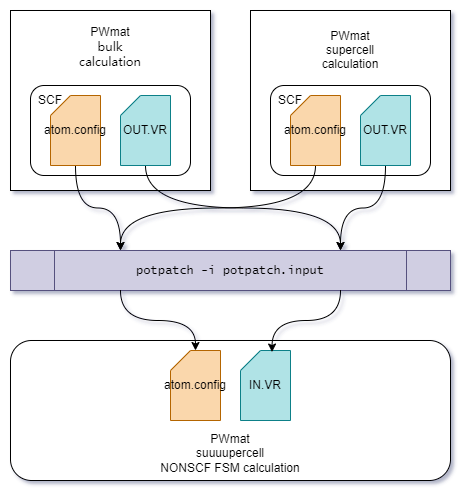

The diagram above was exported from draw.io. Its source (the exported page's mxGraphModel, read from the mxfile embedded in the PNG):
<mxGraphModel dx="2074" dy="1196" grid="1" gridSize="10" guides="1" tooltips="1" connect="1" arrows="1" fold="1" page="1" pageScale="1" pageWidth="827" pageHeight="1169" math="0" shadow="0">
  <root>
    <mxCell id="0" />
    <mxCell id="1" parent="0" />
    <mxCell id="CT0l1_Rzw_nX1k_mnfFO-2" value="&lt;font face=&quot;Helvetica&quot;&gt;PWmat&lt;/font&gt;&lt;div&gt;&lt;font face=&quot;jHehnsty3kbcPnLkR7hM&quot;&gt;bulk&lt;/font&gt;&lt;/div&gt;&lt;div&gt;&lt;font face=&quot;jHehnsty3kbcPnLkR7hM&quot;&gt;calculation&lt;/font&gt;&lt;/div&gt;&lt;div&gt;&lt;font face=&quot;jHehnsty3kbcPnLkR7hM&quot;&gt;&lt;br&gt;&lt;/font&gt;&lt;/div&gt;&lt;div&gt;&lt;font face=&quot;jHehnsty3kbcPnLkR7hM&quot;&gt;&lt;br&gt;&lt;/font&gt;&lt;/div&gt;&lt;div&gt;&lt;font face=&quot;jHehnsty3kbcPnLkR7hM&quot;&gt;&lt;br&gt;&lt;/font&gt;&lt;/div&gt;&lt;div&gt;&lt;font face=&quot;jHehnsty3kbcPnLkR7hM&quot;&gt;&lt;br&gt;&lt;/font&gt;&lt;/div&gt;&lt;div&gt;&lt;font face=&quot;jHehnsty3kbcPnLkR7hM&quot;&gt;&lt;br&gt;&lt;/font&gt;&lt;/div&gt;&lt;div&gt;&lt;font face=&quot;jHehnsty3kbcPnLkR7hM&quot;&gt;&lt;br&gt;&lt;/font&gt;&lt;/div&gt;&lt;div&gt;&lt;br&gt;&lt;/div&gt;" style="rounded=0;whiteSpace=wrap;html=1;" parent="1" vertex="1">
      <mxGeometry x="80" y="200" width="200" height="180" as="geometry" />
    </mxCell>
    <mxCell id="CT0l1_Rzw_nX1k_mnfFO-12" value="" style="rounded=1;whiteSpace=wrap;html=1;" parent="1" vertex="1">
      <mxGeometry x="100" y="275" width="160" height="90" as="geometry" />
    </mxCell>
    <mxCell id="CT0l1_Rzw_nX1k_mnfFO-24" style="edgeStyle=orthogonalEdgeStyle;curved=1;rounded=0;orthogonalLoop=1;jettySize=auto;html=1;exitX=0.5;exitY=1;exitDx=0;exitDy=0;exitPerimeter=0;entryX=0.75;entryY=0;entryDx=0;entryDy=0;" parent="1" source="CT0l1_Rzw_nX1k_mnfFO-9" target="CT0l1_Rzw_nX1k_mnfFO-20" edge="1">
      <mxGeometry relative="1" as="geometry" />
    </mxCell>
    <mxCell id="CT0l1_Rzw_nX1k_mnfFO-9" value="OUT.VR" style="shape=card;whiteSpace=wrap;html=1;size=20;fillColor=#b0e3e6;strokeColor=#0e8088;" parent="1" vertex="1">
      <mxGeometry x="190" y="285" width="50" height="70" as="geometry" />
    </mxCell>
    <mxCell id="CT0l1_Rzw_nX1k_mnfFO-39" style="edgeStyle=orthogonalEdgeStyle;curved=1;rounded=0;orthogonalLoop=1;jettySize=auto;html=1;exitX=0.5;exitY=1;exitDx=0;exitDy=0;exitPerimeter=0;entryX=0.25;entryY=0;entryDx=0;entryDy=0;" parent="1" source="CT0l1_Rzw_nX1k_mnfFO-5" target="CT0l1_Rzw_nX1k_mnfFO-20" edge="1">
      <mxGeometry relative="1" as="geometry" />
    </mxCell>
    <mxCell id="CT0l1_Rzw_nX1k_mnfFO-5" value="&lt;font face=&quot;Helvetica&quot;&gt;atom.config&lt;/font&gt;" style="shape=card;whiteSpace=wrap;html=1;size=20;fillColor=#fad7ac;strokeColor=#b46504;" parent="1" vertex="1">
      <mxGeometry x="120" y="285" width="50" height="70" as="geometry" />
    </mxCell>
    <mxCell id="CT0l1_Rzw_nX1k_mnfFO-16" value="PWmat&lt;div&gt;supercell&lt;/div&gt;&lt;div&gt;calculation&lt;/div&gt;&lt;div&gt;&lt;br&gt;&lt;/div&gt;&lt;div&gt;&lt;br&gt;&lt;/div&gt;&lt;div&gt;&lt;br&gt;&lt;/div&gt;&lt;div&gt;&lt;br&gt;&lt;/div&gt;&lt;div&gt;&lt;br&gt;&lt;/div&gt;&lt;div&gt;&lt;br&gt;&lt;/div&gt;&lt;div&gt;&lt;br&gt;&lt;/div&gt;" style="rounded=0;whiteSpace=wrap;html=1;" parent="1" vertex="1">
      <mxGeometry x="320" y="200" width="200" height="180" as="geometry" />
    </mxCell>
    <mxCell id="CT0l1_Rzw_nX1k_mnfFO-17" value="" style="rounded=1;whiteSpace=wrap;html=1;" parent="1" vertex="1">
      <mxGeometry x="340" y="275" width="160" height="90" as="geometry" />
    </mxCell>
    <mxCell id="CT0l1_Rzw_nX1k_mnfFO-25" style="edgeStyle=orthogonalEdgeStyle;curved=1;rounded=0;orthogonalLoop=1;jettySize=auto;html=1;exitX=0.5;exitY=1;exitDx=0;exitDy=0;exitPerimeter=0;entryX=0.75;entryY=0;entryDx=0;entryDy=0;" parent="1" source="CT0l1_Rzw_nX1k_mnfFO-18" target="CT0l1_Rzw_nX1k_mnfFO-20" edge="1">
      <mxGeometry relative="1" as="geometry">
        <mxPoint x="400" y="430" as="targetPoint" />
      </mxGeometry>
    </mxCell>
    <mxCell id="CT0l1_Rzw_nX1k_mnfFO-18" value="OUT.VR" style="shape=card;whiteSpace=wrap;html=1;size=20;fillColor=#b0e3e6;strokeColor=#0e8088;" parent="1" vertex="1">
      <mxGeometry x="430" y="285" width="50" height="70" as="geometry" />
    </mxCell>
    <mxCell id="CT0l1_Rzw_nX1k_mnfFO-37" style="edgeStyle=orthogonalEdgeStyle;curved=1;rounded=0;orthogonalLoop=1;jettySize=auto;html=1;exitX=0.5;exitY=1;exitDx=0;exitDy=0;exitPerimeter=0;entryX=0.25;entryY=0;entryDx=0;entryDy=0;" parent="1" source="CT0l1_Rzw_nX1k_mnfFO-19" target="CT0l1_Rzw_nX1k_mnfFO-20" edge="1">
      <mxGeometry relative="1" as="geometry" />
    </mxCell>
    <mxCell id="CT0l1_Rzw_nX1k_mnfFO-19" value="atom.config" style="shape=card;whiteSpace=wrap;html=1;size=20;fillColor=#fad7ac;strokeColor=#b46504;" parent="1" vertex="1">
      <mxGeometry x="360" y="285" width="50" height="70" as="geometry" />
    </mxCell>
    <mxCell id="CT0l1_Rzw_nX1k_mnfFO-20" value="&lt;font face=&quot;Lucida Console&quot;&gt;potpatch -i potpatch.input&lt;/font&gt;" style="shape=process;whiteSpace=wrap;html=1;backgroundOutline=1;fillColor=#d0cee2;strokeColor=#56517e;" parent="1" vertex="1">
      <mxGeometry x="80" y="440" width="440" height="40" as="geometry" />
    </mxCell>
    <mxCell id="CT0l1_Rzw_nX1k_mnfFO-26" value="&lt;div&gt;&lt;br&gt;&lt;/div&gt;&lt;div&gt;&lt;br&gt;&lt;/div&gt;&lt;div&gt;&lt;br&gt;&lt;/div&gt;&lt;div&gt;&lt;br&gt;&lt;/div&gt;&lt;div&gt;&lt;br&gt;&lt;/div&gt;&lt;div&gt;&lt;br&gt;&lt;/div&gt;&lt;div&gt;PWmat&lt;/div&gt;&lt;div&gt;suuuupercell&lt;/div&gt;&lt;div&gt;NONSCF&amp;nbsp;&lt;span style=&quot;background-color: initial;&quot;&gt;FSM calculation&lt;/span&gt;&lt;/div&gt;" style="rounded=1;whiteSpace=wrap;html=1;" parent="1" vertex="1">
      <mxGeometry x="80" y="530" width="440" height="140" as="geometry" />
    </mxCell>
    <mxCell id="CT0l1_Rzw_nX1k_mnfFO-27" value="IN.VR" style="shape=card;whiteSpace=wrap;html=1;size=20;fillColor=#b0e3e6;strokeColor=#0e8088;" parent="1" vertex="1">
      <mxGeometry x="310" y="540" width="50" height="70" as="geometry" />
    </mxCell>
    <mxCell id="CT0l1_Rzw_nX1k_mnfFO-28" value="atom.config" style="shape=card;whiteSpace=wrap;html=1;size=20;fillColor=#fad7ac;strokeColor=#b46504;" parent="1" vertex="1">
      <mxGeometry x="240" y="540" width="50" height="70" as="geometry" />
    </mxCell>
    <mxCell id="CT0l1_Rzw_nX1k_mnfFO-30" style="edgeStyle=orthogonalEdgeStyle;curved=1;rounded=0;orthogonalLoop=1;jettySize=auto;html=1;exitX=0.75;exitY=1;exitDx=0;exitDy=0;entryX=0.631;entryY=0.022;entryDx=0;entryDy=0;entryPerimeter=0;" parent="1" source="CT0l1_Rzw_nX1k_mnfFO-20" target="CT0l1_Rzw_nX1k_mnfFO-27" edge="1">
      <mxGeometry relative="1" as="geometry" />
    </mxCell>
    <mxCell id="CT0l1_Rzw_nX1k_mnfFO-31" style="edgeStyle=orthogonalEdgeStyle;curved=1;rounded=0;orthogonalLoop=1;jettySize=auto;html=1;exitX=0.25;exitY=1;exitDx=0;exitDy=0;entryX=0.5;entryY=0;entryDx=0;entryDy=0;entryPerimeter=0;" parent="1" source="CT0l1_Rzw_nX1k_mnfFO-20" target="CT0l1_Rzw_nX1k_mnfFO-28" edge="1">
      <mxGeometry relative="1" as="geometry" />
    </mxCell>
    <mxCell id="CT0l1_Rzw_nX1k_mnfFO-35" value="SCF" style="text;html=1;align=center;verticalAlign=middle;whiteSpace=wrap;rounded=0;" parent="1" vertex="1">
      <mxGeometry x="90" y="275" width="60" height="30" as="geometry" />
    </mxCell>
    <mxCell id="CT0l1_Rzw_nX1k_mnfFO-36" value="SCF" style="text;html=1;align=center;verticalAlign=middle;whiteSpace=wrap;rounded=0;" parent="1" vertex="1">
      <mxGeometry x="330" y="275" width="60" height="30" as="geometry" />
    </mxCell>
  </root>
</mxGraphModel>